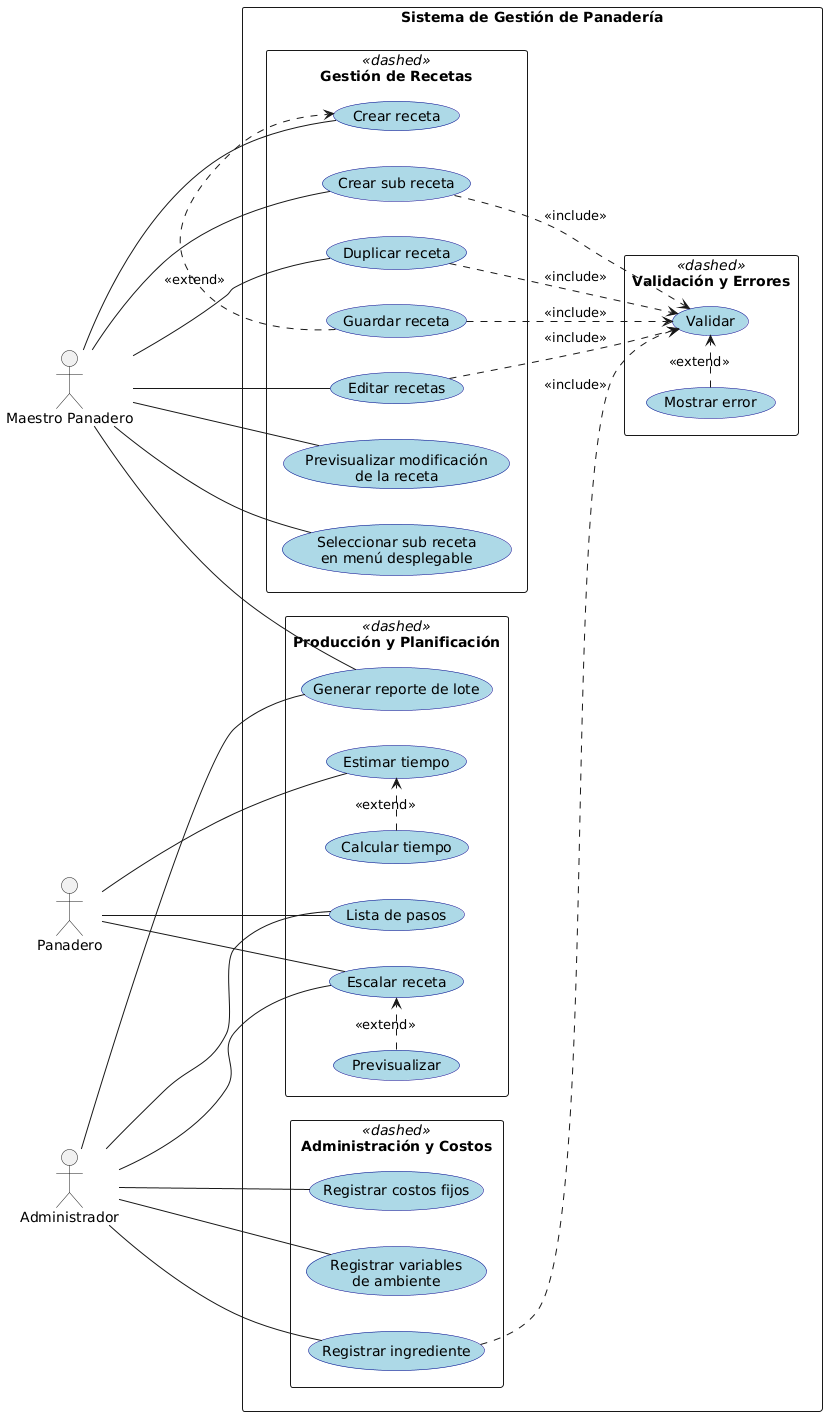

The diagram above was rendered by PlantUML. Its source (embedded in the PNG):
@startuml
left to right direction
skinparam packageStyle rectangle
skinparam usecase {
    BackgroundColor LightBlue
    BorderColor DarkBlue
}

actor "Maestro Panadero" as MP
actor "Panadero" as P
actor "Administrador" as Admin

rectangle "Sistema de Gestión de Panadería" {

    package "Gestión de Recetas" <<dashed>> {
        usecase "Crear receta" as UC_CR
        usecase "Crear sub receta" as UC_CSR
        usecase "Duplicar receta" as UC_DR
        usecase "Editar recetas" as UC_ER
        usecase "Guardar receta" as UC_GR
        usecase "Previsualizar modificación\nde la receta" as UC_PMR
        usecase "Seleccionar sub receta\nen menú desplegable" as UC_SSR
        
        UC_GR .> UC_CR : <<extend>>
    }

    package "Administración y Costos" <<dashed>> {
        usecase "Registrar ingrediente" as UC_RI
        usecase "Registrar costos fijos" as UC_RCF
        usecase "Registrar variables\nde ambiente" as UC_RVA
    }

    package "Producción y Planificación" <<dashed>> {
        usecase "Generar reporte de lote" as UC_GRL
        usecase "Escalar receta" as UC_EscR
        usecase "Lista de pasos" as UC_LP
        usecase "Estimar tiempo" as UC_ET
        usecase "Previsualizar" as UC_Prev
        usecase "Calcular tiempo" as UC_CT
        
        UC_Prev .> UC_EscR : <<extend>>
        UC_CT .> UC_ET : <<extend>>
    }

    package "Validación y Errores" <<dashed>> {
        usecase "Validar" as UC_Val
        usecase "Mostrar error" as UC_ME
        
        UC_ME .> UC_Val : <<extend>>
    }
}

' Relaciones <<Include>> hacia Validar centralizado
UC_GR ..> UC_Val : <<include>>
UC_CSR ..> UC_Val : <<include>>
UC_DR ..> UC_Val : <<include>>
UC_ER ..> UC_Val : <<include>>
UC_RI ..> UC_Val : <<include>>

' Conexiones de Actores
MP -- UC_PMR
MP -- UC_CSR
MP -- UC_DR
MP -- UC_ER
MP -- UC_CR
MP -- UC_GRL
MP -- UC_SSR

P -- UC_EscR
P -- UC_LP
P -- UC_ET

Admin -- UC_RVA
Admin -- UC_GRL
Admin -- UC_RCF
Admin -- UC_RI
Admin -- UC_EscR
Admin -- UC_LP
@enduml